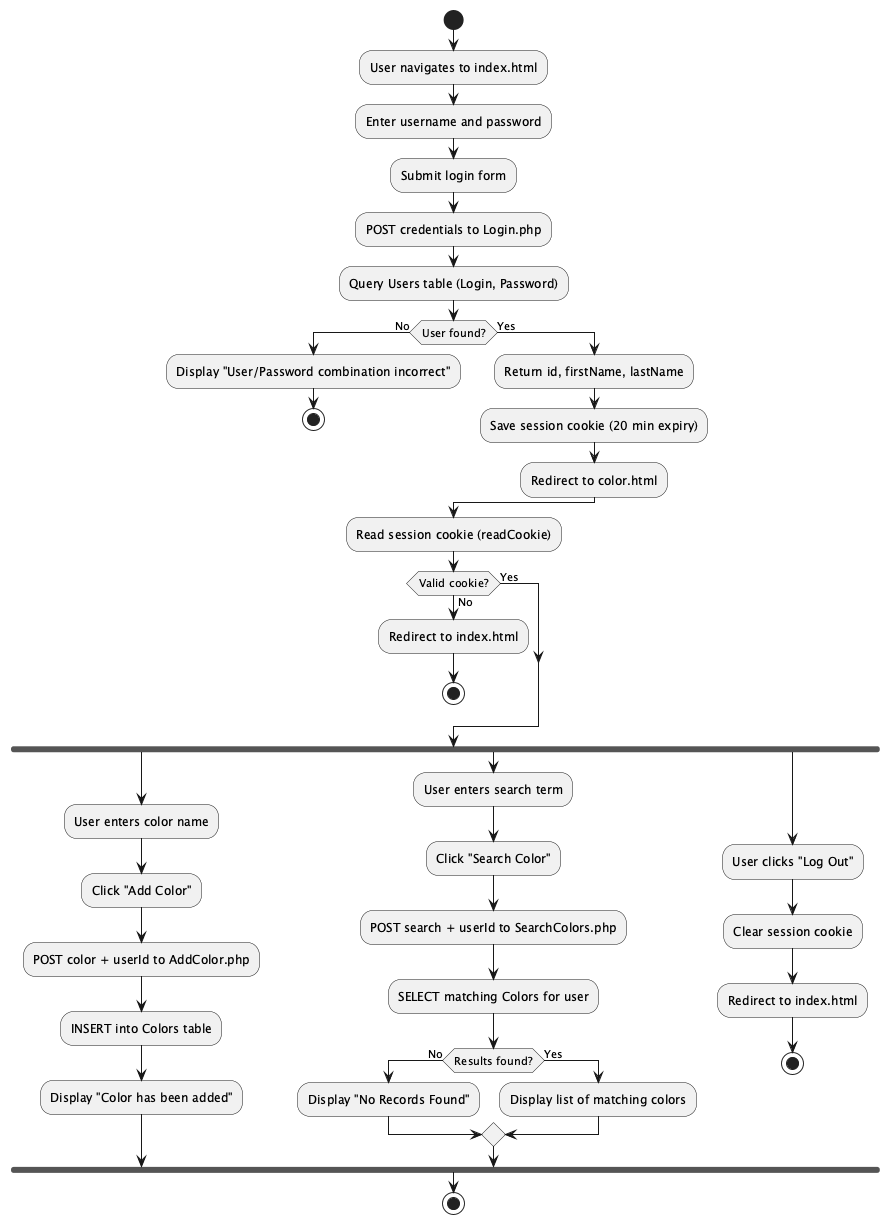

The diagram above was rendered by PlantUML. Its source (embedded in the PNG):
@startuml
start

:User navigates to index.html;
:Enter username and password;
:Submit login form;

:POST credentials to Login.php;
:Query Users table (Login, Password);

if (User found?) then (No)
  :Display "User/Password combination incorrect";
  stop
else (Yes)
  :Return id, firstName, lastName;
  :Save session cookie (20 min expiry);
  :Redirect to color.html;
endif

:Read session cookie (readCookie);

if (Valid cookie?) then (No)
  :Redirect to index.html;
  stop
else (Yes)
endif

fork
  :User enters color name;
  :Click "Add Color";
  :POST color + userId to AddColor.php;
  :INSERT into Colors table;
  :Display "Color has been added";
fork again
  :User enters search term;
  :Click "Search Color";
  :POST search + userId to SearchColors.php;
  :SELECT matching Colors for user;
  if (Results found?) then (No)
    :Display "No Records Found";
  else (Yes)
    :Display list of matching colors;
  endif
fork again
  :User clicks "Log Out";
  :Clear session cookie;
  :Redirect to index.html;
  stop
end fork

stop
@enduml